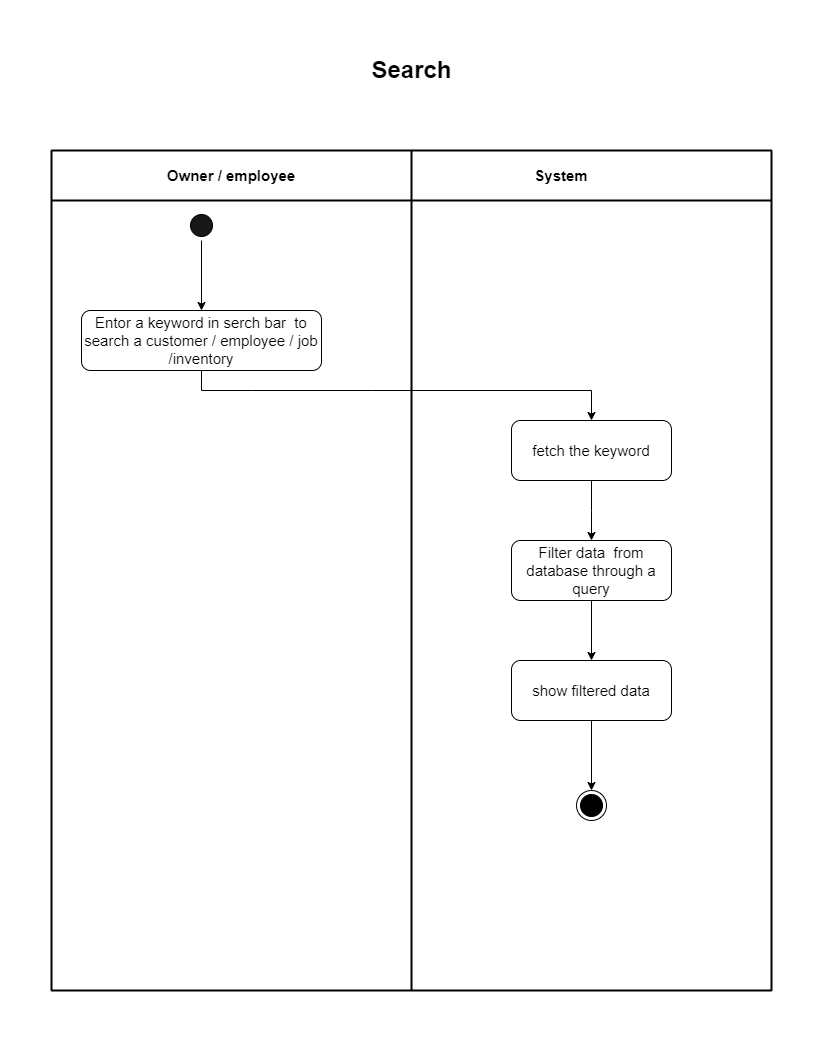

The diagram above was exported from draw.io. Its source (the exported page's mxGraphModel, read from the mxfile embedded in the PNG):
<mxGraphModel dx="5998" dy="6451" grid="1" gridSize="10" guides="1" tooltips="1" connect="1" arrows="1" fold="1" page="1" pageScale="1" pageWidth="1654" pageHeight="1169" math="0" shadow="0">
  <root>
    <mxCell id="WIyWlLk6GJQsqaUBKTNV-0" />
    <mxCell id="WIyWlLk6GJQsqaUBKTNV-1" parent="WIyWlLk6GJQsqaUBKTNV-0" />
    <mxCell id="GGP7SIFRnLArcESUFME2-0" value="" style="ellipse;html=1;shape=startState;fillColor=#171717;strokeColor=#000000;" parent="WIyWlLk6GJQsqaUBKTNV-1" vertex="1">
      <mxGeometry x="-4305" y="-5590" width="30" height="30" as="geometry" />
    </mxCell>
    <mxCell id="GGP7SIFRnLArcESUFME2-1" value="" style="endArrow=none;html=1;rounded=0;strokeWidth=2;" parent="WIyWlLk6GJQsqaUBKTNV-1" edge="1">
      <mxGeometry width="50" height="50" relative="1" as="geometry">
        <mxPoint x="-4080" y="-4810" as="sourcePoint" />
        <mxPoint x="-4080" y="-5650" as="targetPoint" />
      </mxGeometry>
    </mxCell>
    <mxCell id="GGP7SIFRnLArcESUFME2-2" value="Entor a keyword in serch bar&amp;nbsp; to search a customer / employee / job /inventory" style="rounded=1;whiteSpace=wrap;html=1;fontSize=15;" parent="WIyWlLk6GJQsqaUBKTNV-1" vertex="1">
      <mxGeometry x="-4410" y="-5490" width="240" height="60" as="geometry" />
    </mxCell>
    <mxCell id="GGP7SIFRnLArcESUFME2-3" value="fetch the keyword" style="rounded=1;whiteSpace=wrap;html=1;fontSize=15;" parent="WIyWlLk6GJQsqaUBKTNV-1" vertex="1">
      <mxGeometry x="-3980" y="-5380" width="160" height="60" as="geometry" />
    </mxCell>
    <mxCell id="GGP7SIFRnLArcESUFME2-4" value="" style="endArrow=none;html=1;rounded=0;strokeWidth=2;" parent="WIyWlLk6GJQsqaUBKTNV-1" edge="1">
      <mxGeometry width="50" height="50" relative="1" as="geometry">
        <mxPoint x="-3720" y="-4810" as="sourcePoint" />
        <mxPoint x="-3720" y="-5650" as="targetPoint" />
      </mxGeometry>
    </mxCell>
    <mxCell id="GGP7SIFRnLArcESUFME2-5" value="" style="edgeStyle=orthogonalEdgeStyle;rounded=0;orthogonalLoop=1;jettySize=auto;html=1;" parent="WIyWlLk6GJQsqaUBKTNV-1" source="GGP7SIFRnLArcESUFME2-6" target="GGP7SIFRnLArcESUFME2-19" edge="1">
      <mxGeometry relative="1" as="geometry" />
    </mxCell>
    <mxCell id="GGP7SIFRnLArcESUFME2-6" value="Filter data&amp;nbsp; from database through a query" style="rounded=1;whiteSpace=wrap;html=1;fontSize=15;" parent="WIyWlLk6GJQsqaUBKTNV-1" vertex="1">
      <mxGeometry x="-3980" y="-5260" width="160" height="60" as="geometry" />
    </mxCell>
    <mxCell id="GGP7SIFRnLArcESUFME2-7" value="" style="endArrow=classic;html=1;rounded=0;exitX=0.5;exitY=1;exitDx=0;exitDy=0;entryX=0.5;entryY=0;entryDx=0;entryDy=0;" parent="WIyWlLk6GJQsqaUBKTNV-1" source="GGP7SIFRnLArcESUFME2-2" target="GGP7SIFRnLArcESUFME2-3" edge="1">
      <mxGeometry width="50" height="50" relative="1" as="geometry">
        <mxPoint x="-4380" y="-5240" as="sourcePoint" />
        <mxPoint x="-4060" y="-5400" as="targetPoint" />
        <Array as="points">
          <mxPoint x="-4290" y="-5410" />
          <mxPoint x="-4240" y="-5410" />
          <mxPoint x="-4120" y="-5410" />
          <mxPoint x="-3900" y="-5410" />
        </Array>
      </mxGeometry>
    </mxCell>
    <mxCell id="GGP7SIFRnLArcESUFME2-8" value="" style="endArrow=classic;html=1;rounded=0;exitX=0.5;exitY=1;exitDx=0;exitDy=0;entryX=0.5;entryY=0;entryDx=0;entryDy=0;" parent="WIyWlLk6GJQsqaUBKTNV-1" source="GGP7SIFRnLArcESUFME2-3" target="GGP7SIFRnLArcESUFME2-6" edge="1">
      <mxGeometry width="50" height="50" relative="1" as="geometry">
        <mxPoint x="-4120" y="-5330" as="sourcePoint" />
        <mxPoint x="-3880" y="-5280" as="targetPoint" />
        <Array as="points">
          <mxPoint x="-3900" y="-5290" />
        </Array>
      </mxGeometry>
    </mxCell>
    <mxCell id="GGP7SIFRnLArcESUFME2-9" value="System" style="text;html=1;strokeColor=none;fillColor=none;align=center;verticalAlign=middle;whiteSpace=wrap;rounded=0;fontSize=15;fontStyle=1" parent="WIyWlLk6GJQsqaUBKTNV-1" vertex="1">
      <mxGeometry x="-3960" y="-5640" width="60" height="30" as="geometry" />
    </mxCell>
    <mxCell id="GGP7SIFRnLArcESUFME2-10" value="Owner / employee" style="text;html=1;strokeColor=none;fillColor=none;align=center;verticalAlign=middle;whiteSpace=wrap;rounded=0;fontSize=15;fontStyle=1" parent="WIyWlLk6GJQsqaUBKTNV-1" vertex="1">
      <mxGeometry x="-4340" y="-5640" width="160" height="30" as="geometry" />
    </mxCell>
    <mxCell id="GGP7SIFRnLArcESUFME2-11" value="" style="endArrow=classic;html=1;rounded=0;entryX=0.5;entryY=0;entryDx=0;entryDy=0;" parent="WIyWlLk6GJQsqaUBKTNV-1" source="GGP7SIFRnLArcESUFME2-0" target="GGP7SIFRnLArcESUFME2-2" edge="1">
      <mxGeometry width="50" height="50" relative="1" as="geometry">
        <mxPoint x="-4330" y="-5330" as="sourcePoint" />
        <mxPoint x="-4280" y="-5380" as="targetPoint" />
      </mxGeometry>
    </mxCell>
    <mxCell id="GGP7SIFRnLArcESUFME2-12" value="" style="endArrow=none;html=1;rounded=0;strokeWidth=2;" parent="WIyWlLk6GJQsqaUBKTNV-1" edge="1">
      <mxGeometry width="50" height="50" relative="1" as="geometry">
        <mxPoint x="-4440" y="-4810" as="sourcePoint" />
        <mxPoint x="-4440" y="-5650" as="targetPoint" />
      </mxGeometry>
    </mxCell>
    <mxCell id="GGP7SIFRnLArcESUFME2-13" value="" style="endArrow=none;html=1;rounded=0;strokeWidth=2;" parent="WIyWlLk6GJQsqaUBKTNV-1" edge="1">
      <mxGeometry width="50" height="50" relative="1" as="geometry">
        <mxPoint x="-4440" y="-5650" as="sourcePoint" />
        <mxPoint x="-3720" y="-5650" as="targetPoint" />
      </mxGeometry>
    </mxCell>
    <mxCell id="GGP7SIFRnLArcESUFME2-14" value="" style="endArrow=none;html=1;rounded=0;strokeWidth=2;" parent="WIyWlLk6GJQsqaUBKTNV-1" edge="1">
      <mxGeometry width="50" height="50" relative="1" as="geometry">
        <mxPoint x="-4440" y="-5600" as="sourcePoint" />
        <mxPoint x="-3720" y="-5600" as="targetPoint" />
      </mxGeometry>
    </mxCell>
    <mxCell id="GGP7SIFRnLArcESUFME2-15" value="" style="endArrow=none;html=1;rounded=0;strokeWidth=2;" parent="WIyWlLk6GJQsqaUBKTNV-1" edge="1">
      <mxGeometry width="50" height="50" relative="1" as="geometry">
        <mxPoint x="-4440" y="-4810" as="sourcePoint" />
        <mxPoint x="-3720" y="-4810" as="targetPoint" />
      </mxGeometry>
    </mxCell>
    <mxCell id="GGP7SIFRnLArcESUFME2-16" value="" style="ellipse;html=1;shape=endState;fillColor=#000000;strokeColor=#000000;" parent="WIyWlLk6GJQsqaUBKTNV-1" vertex="1">
      <mxGeometry x="-3915" y="-5010" width="30" height="30" as="geometry" />
    </mxCell>
    <mxCell id="GGP7SIFRnLArcESUFME2-17" value="Search" style="text;strokeColor=none;fillColor=none;html=1;fontSize=24;fontStyle=1;verticalAlign=middle;align=center;" parent="WIyWlLk6GJQsqaUBKTNV-1" vertex="1">
      <mxGeometry x="-4130" y="-5750" width="100" height="40" as="geometry" />
    </mxCell>
    <mxCell id="GGP7SIFRnLArcESUFME2-18" value="" style="edgeStyle=orthogonalEdgeStyle;rounded=0;orthogonalLoop=1;jettySize=auto;html=1;" parent="WIyWlLk6GJQsqaUBKTNV-1" source="GGP7SIFRnLArcESUFME2-19" target="GGP7SIFRnLArcESUFME2-16" edge="1">
      <mxGeometry relative="1" as="geometry" />
    </mxCell>
    <mxCell id="GGP7SIFRnLArcESUFME2-19" value="show filtered data" style="rounded=1;whiteSpace=wrap;html=1;fontSize=15;" parent="WIyWlLk6GJQsqaUBKTNV-1" vertex="1">
      <mxGeometry x="-3980" y="-5140" width="160" height="60" as="geometry" />
    </mxCell>
  </root>
</mxGraphModel>